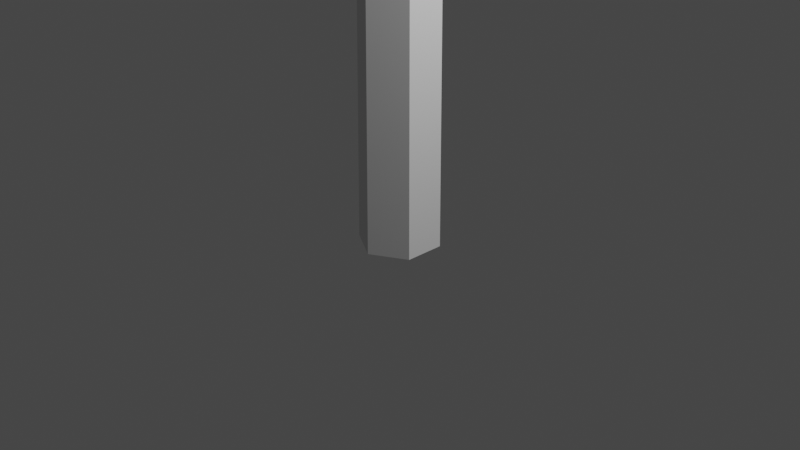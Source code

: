 # Source: StreetLight.blend  (saved by Blender 2.80.75; exported with 4.5.12 LTS)
import bpy
from mathutils import Matrix  # noqa: F401  (used for matrix-valued properties, if any)

bpy.ops.wm.read_factory_settings(use_empty=True)
scene = bpy.context.scene
scene.name = 'Scene'

# ---- collections
col_collection = bpy.data.collections.new('Collection'); scene.collection.children.link(col_collection)

# ---- world
world_world = bpy.data.worlds.new('World'); scene.world = world_world
world_world.use_nodes = True; world_world.node_tree.nodes.clear()
_N = world_world.node_tree.nodes; _L = world_world.node_tree.links
n0 = _N.new('ShaderNodeOutputWorld'); n0.name = 'World Output'; n0.location = (300, 300)
n1 = _N.new('ShaderNodeBackground'); n1.name = 'Background'; n1.location = (10, 300)
n1.inputs[0].default_value = (0.05088, 0.05088, 0.05088, 1.0)
_L.new(n1.outputs[0], n0.inputs[0])
n0.is_active_output = True
world_world.color = (0.05088, 0.05088, 0.05088)
world_world.use_sun_shadow = False
world_world.sun_shadow_jitter_overblur = 0.0

# ---- cameras
cam_camera = bpy.data.cameras.new('Camera')
cam_camera.clip_end = 100.0
cam_camera.ortho_scale = 7.314

# ---- lights
light_light = bpy.data.lights.new('Light', 'POINT')
light_light.transmission_factor = 0.0
light_light.energy = 1000.0
light_light.shadow_soft_size = 0.1
light_light.shadow_maximum_resolution = 0.006
light_light.use_absolute_resolution = True

# ---- meshes
me_cylinder = bpy.data.meshes.new('Cylinder')
me_cylinder.from_pydata([(0.0, 0.43, -6.535), (-4.838e-09, 0.3253, 8.602), (0.3724, 0.215, -6.535), (0.2817, 0.1626, 8.602), (0.3724, -0.215, -6.535), (0.2817, -0.1626, 8.602), (-3.759e-08, -0.43, -6.535), (-3.328e-08, -0.3253, 8.602), (-0.3724, -0.215, -6.535), (-0.2817, -0.1626, 8.602), (-0.3724, 0.215, -6.535), (-0.2817, 0.1626, 8.602)], [], [(0, 1, 3, 2), (2, 3, 5, 4), (4, 5, 7, 6), (6, 7, 9, 8), (3, 1, 11, 9, 7, 5), (8, 9, 11, 10), (10, 11, 1, 0), (0, 2, 4, 6, 8, 10)])
_uv = me_cylinder.uv_layers.new(name='UVMap')
_uv.uv.foreach_set('vector', [1.0, 0.5, 1.0, 1.0, 0.8333, 1.0, 0.8333, 0.5, 0.8333, 0.5, 0.8333, 1.0, 0.6667, 1.0, 0.6667, 0.5, 0.6667, 0.5, 0.6667, 1.0, 0.5, 1.0, 0.5, 0.5, 0.5, 0.5, 0.5, 1.0, 0.3333, 1.0, 0.3333, 0.5, 0.4578, 0.37, 0.25, 0.49, 0.04215, 0.37, 0.04215, 0.13, 0.25, 0.01, 0.4578, 0.13, 0.3333, 0.5, 0.3333, 1.0, 0.1667, 1.0, 0.1667, 0.5, 0.1667, 0.5, 0.1667, 1.0, -8.941e-08, 1.0, -8.941e-08, 0.5, 0.75, 0.49, 0.9578, 0.37, 0.9578, 0.13, 0.75, 0.01, 0.5422, 0.13, 0.5422, 0.37])
me_cylinder.use_remesh_preserve_volume = False
me_cylinder.use_remesh_preserve_attributes = False
me_cylinder.use_mirror_vertex_groups = False
me_cylinder.update()
me_cylinder_001 = bpy.data.meshes.new('Cylinder.001')
me_cylinder_001.from_pydata([(0.0, 0.15, -1.585), (0.0, 0.15, 1.585), (0.1427, 0.04635, -1.585), (0.1427, 0.04635, 1.585), (0.08817, -0.1214, -1.585), (0.08817, -0.1214, 1.585), (-0.08817, -0.1214, -1.585), (-0.08817, -0.1214, 1.585), (-0.1427, 0.04635, -1.585), (-0.1427, 0.04635, 1.585)], [], [(0, 1, 3, 2), (2, 3, 5, 4), (4, 5, 7, 6), (3, 1, 9, 7, 5), (6, 7, 9, 8), (8, 9, 1, 0), (0, 2, 4, 6, 8)])
_uv = me_cylinder_001.uv_layers.new(name='UVMap')
_uv.uv.foreach_set('vector', [1.0, 0.5, 1.0, 1.0, 0.8, 1.0, 0.8, 0.5, 0.8, 0.5, 0.8, 1.0, 0.6, 1.0, 0.6, 0.5, 0.6, 0.5, 0.6, 1.0, 0.4, 1.0, 0.4, 0.5, 0.4783, 0.3242, 0.25, 0.49, 0.02175, 0.3242, 0.1089, 0.05584, 0.3911, 0.05584, 0.4, 0.5, 0.4, 1.0, 0.2, 1.0, 0.2, 0.5, 0.2, 0.5, 0.2, 1.0, 2.98e-08, 1.0, 2.98e-08, 0.5, 0.75, 0.49, 0.9783, 0.3242, 0.8911, 0.05584, 0.6089, 0.05584, 0.5217, 0.3242])
me_cylinder_001.use_remesh_preserve_volume = False
me_cylinder_001.use_remesh_preserve_attributes = False
me_cylinder_001.use_mirror_vertex_groups = False
me_cylinder_001.update()
me_cube_001 = bpy.data.meshes.new('Cube.001')
me_cube_001.from_pydata([(-1.626, -1.0, -1.0), (-1.0, -1.0, 1.0), (-1.626, 1.0, -1.0), (-1.0, 1.0, 1.0), (1.626, -1.0, -1.0), (1.0, -1.0, 1.0), (1.626, 1.0, -1.0), (1.0, 1.0, 1.0)], [], [(0, 1, 3, 2), (2, 3, 7, 6), (6, 7, 5, 4), (4, 5, 1, 0), (2, 6, 4, 0), (7, 3, 1, 5)])
_uv = me_cube_001.uv_layers.new(name='UVMap')
_uv.uv.foreach_set('vector', [0.375, 0.0, 0.625, 0.0, 0.625, 0.25, 0.375, 0.25, 0.375, 0.25, 0.625, 0.25, 0.625, 0.5, 0.375, 0.5, 0.375, 0.5, 0.625, 0.5, 0.625, 0.75, 0.375, 0.75, 0.375, 0.75, 0.625, 0.75, 0.625, 1.0, 0.375, 1.0, 0.125, 0.5, 0.375, 0.5, 0.375, 0.75, 0.125, 0.75, 0.625, 0.5, 0.875, 0.5, 0.875, 0.75, 0.625, 0.75])
me_cube_001.use_remesh_preserve_volume = False
me_cube_001.use_remesh_preserve_attributes = False
me_cube_001.use_mirror_vertex_groups = False
me_cube_001.update()
me_cube_002 = bpy.data.meshes.new('Cube.002')
me_cube_002.from_pydata([(-1.0, -1.0, -1.0), (-1.0, -1.0, 1.0), (-1.0, 1.0, -1.0), (-1.0, 1.0, 1.0), (1.0, -1.0, -1.0), (1.0, -1.0, 1.0), (1.0, 1.0, -1.0), (1.0, 1.0, 1.0)], [], [(0, 1, 3, 2), (2, 3, 7, 6), (6, 7, 5, 4), (4, 5, 1, 0), (2, 6, 4, 0), (7, 3, 1, 5)])
_uv = me_cube_002.uv_layers.new(name='UVMap')
_uv.uv.foreach_set('vector', [0.375, 0.0, 0.625, 0.0, 0.625, 0.25, 0.375, 0.25, 0.375, 0.25, 0.625, 0.25, 0.625, 0.5, 0.375, 0.5, 0.375, 0.5, 0.625, 0.5, 0.625, 0.75, 0.375, 0.75, 0.375, 0.75, 0.625, 0.75, 0.625, 1.0, 0.375, 1.0, 0.125, 0.5, 0.375, 0.5, 0.375, 0.75, 0.125, 0.75, 0.625, 0.5, 0.875, 0.5, 0.875, 0.75, 0.625, 0.75])
me_cube_002.use_remesh_preserve_volume = False
me_cube_002.use_remesh_preserve_attributes = False
me_cube_002.use_mirror_vertex_groups = False
me_cube_002.update()
me_cube_003 = bpy.data.meshes.new('Cube.003')
me_cube_003.from_pydata([(-1.0, -1.0, -1.0), (-1.0, -1.0, 1.0), (-1.0, 1.0, -1.0), (-1.0, 1.0, 1.0), (1.0, -1.0, -1.0), (1.0, -1.0, 1.0), (1.0, 1.0, -1.0), (1.0, 1.0, 1.0)], [], [(0, 1, 3, 2), (2, 3, 7, 6), (6, 7, 5, 4), (4, 5, 1, 0), (2, 6, 4, 0), (7, 3, 1, 5)])
_uv = me_cube_003.uv_layers.new(name='UVMap')
_uv.uv.foreach_set('vector', [0.375, 0.0, 0.625, 0.0, 0.625, 0.25, 0.375, 0.25, 0.375, 0.25, 0.625, 0.25, 0.625, 0.5, 0.375, 0.5, 0.375, 0.5, 0.625, 0.5, 0.625, 0.75, 0.375, 0.75, 0.375, 0.75, 0.625, 0.75, 0.625, 1.0, 0.375, 1.0, 0.125, 0.5, 0.375, 0.5, 0.375, 0.75, 0.125, 0.75, 0.625, 0.5, 0.875, 0.5, 0.875, 0.75, 0.625, 0.75])
me_cube_003.use_remesh_preserve_volume = False
me_cube_003.use_remesh_preserve_attributes = False
me_cube_003.use_mirror_vertex_groups = False
me_cube_003.update()

# ---- objects
ob_light = bpy.data.objects.new('Light', light_light)
ob_camera = bpy.data.objects.new('Camera', cam_camera)
ob_cylinder = bpy.data.objects.new('Cylinder', me_cylinder)
ob_cylinder_001 = bpy.data.objects.new('Cylinder.001', me_cylinder_001)
ob_cube = bpy.data.objects.new('Cube', me_cube_001)
ob_cube_001 = bpy.data.objects.new('Cube.001', me_cube_002)
ob_cube_002 = bpy.data.objects.new('Cube.002', me_cube_003)

# ---- transforms, parenting, visibility, modifiers, constraints
ob_light.location = (4.076, 1.005, 5.904)
ob_light.rotation_euler = (0.6503, 0.05522, 1.866)
ob_light.lock_rotations_4d = False
ob_light.empty_display_type = 'ARROWS'
ob_light.color = (0.0, 0.0, 0.0, 0.0)
ob_light.lineart.crease_threshold = 0.0
ob_camera.location = (7.359, -6.926, 4.958)
ob_camera.rotation_euler = (1.109, 0.0, 0.8149)
ob_camera.lock_rotations_4d = False
ob_camera.empty_display_type = 'ARROWS'
ob_camera.color = (0.0, 0.0, 0.0, 0.0)
ob_camera.display_type = 'WIRE'
ob_camera.lineart.crease_threshold = 0.0
ob_cylinder.location = (0.0, 0.0, 6.286)
ob_cylinder.lineart.crease_threshold = 0.0
ob_cylinder_001.location = (0.0, 1.664, 13.8)
ob_cylinder_001.rotation_euler = (-1.571, -0.0, 0.0)
ob_cylinder_001.lineart.crease_threshold = 0.0
ob_cube.location = (0.0, 1.933, 13.45)
ob_cube.scale = (0.3994, 1.299, 0.1987)
ob_cube.lineart.crease_threshold = 0.0
ob_cube_001.location = (0.0, 1.03, 13.75)
ob_cube_001.scale = (0.1832, 0.09707, 0.1987)
ob_cube_001.lineart.crease_threshold = 0.0
ob_cube_002.location = (0.0, 2.792, 13.75)
ob_cube_002.scale = (0.1832, 0.09707, 0.1987)
ob_cube_002.lineart.crease_threshold = 0.0

# ---- collection membership
col_collection.objects.link(ob_light)
col_collection.objects.link(ob_camera)
col_collection.objects.link(ob_cylinder)
col_collection.objects.link(ob_cylinder_001)
col_collection.objects.link(ob_cube)
col_collection.objects.link(ob_cube_001)
col_collection.objects.link(ob_cube_002)

# ---- scene / render settings (as saved in the file)
scene.camera = ob_camera
scene.frame_start = 1; scene.frame_end = 250; scene.frame_set(1)
scene.render.engine = 'BLENDER_EEVEE_NEXT'
scene.cycles.use_denoising = False
scene.cycles.samples = 128
scene.cycles.sampling_pattern = 'TABULATED_SOBOL'
scene.cycles.use_adaptive_sampling = False
scene.cycles.use_light_tree = False
scene.view_settings.view_transform = 'Filmic'
bpy.context.view_layer.update()
